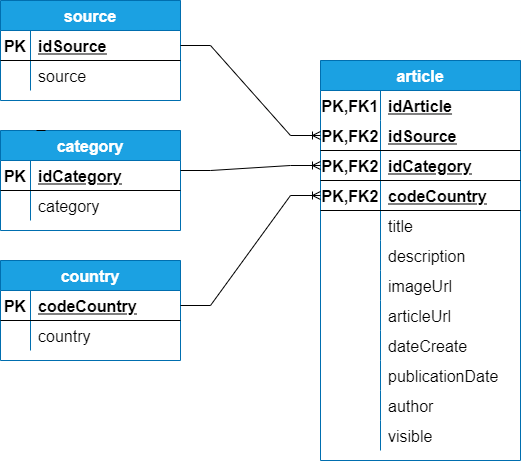

The diagram above was exported from draw.io. Its source (the exported page's mxGraphModel, read from the mxfile embedded in the PNG):
<mxGraphModel dx="1278" dy="1658" grid="1" gridSize="10" guides="1" tooltips="1" connect="1" arrows="1" fold="1" page="1" pageScale="1" pageWidth="827" pageHeight="1169" math="0" shadow="0">
  <root>
    <mxCell id="EShr6R4jKe87C8inh368-0" />
    <mxCell id="EShr6R4jKe87C8inh368-1" parent="EShr6R4jKe87C8inh368-0" />
    <mxCell id="N6NfjD8d8wAdD7CW_vsF-17" value="article" style="shape=table;startSize=30;container=1;collapsible=1;childLayout=tableLayout;fixedRows=1;rowLines=0;fontStyle=1;align=center;resizeLast=1;fontSize=16;fillColor=#1ba1e2;strokeColor=#006EAF;fontColor=#ffffff;" parent="EShr6R4jKe87C8inh368-1" vertex="1">
      <mxGeometry x="370" y="-210" width="200" height="400" as="geometry">
        <mxRectangle x="370" y="-210" width="80" height="30" as="alternateBounds" />
      </mxGeometry>
    </mxCell>
    <mxCell id="N6NfjD8d8wAdD7CW_vsF-18" value="" style="shape=partialRectangle;collapsible=0;dropTarget=0;pointerEvents=0;fillColor=none;top=0;left=0;bottom=0;right=0;points=[[0,0.5],[1,0.5]];portConstraint=eastwest;fontSize=16;" parent="N6NfjD8d8wAdD7CW_vsF-17" vertex="1">
      <mxGeometry y="30" width="200" height="30" as="geometry" />
    </mxCell>
    <mxCell id="N6NfjD8d8wAdD7CW_vsF-19" value="PK,FK1" style="shape=partialRectangle;connectable=0;fillColor=none;top=0;left=0;bottom=0;right=0;fontStyle=1;overflow=hidden;fontSize=16;" parent="N6NfjD8d8wAdD7CW_vsF-18" vertex="1">
      <mxGeometry width="60" height="30" as="geometry">
        <mxRectangle width="60" height="30" as="alternateBounds" />
      </mxGeometry>
    </mxCell>
    <mxCell id="N6NfjD8d8wAdD7CW_vsF-20" value="idArticle" style="shape=partialRectangle;connectable=0;fillColor=none;top=0;left=0;bottom=0;right=0;align=left;spacingLeft=6;fontStyle=5;overflow=hidden;fontSize=16;" parent="N6NfjD8d8wAdD7CW_vsF-18" vertex="1">
      <mxGeometry x="60" width="140" height="30" as="geometry">
        <mxRectangle width="140" height="30" as="alternateBounds" />
      </mxGeometry>
    </mxCell>
    <mxCell id="pcZw4XhKoZtSkEGBUJEx-1" value="" style="shape=partialRectangle;collapsible=0;dropTarget=0;pointerEvents=0;fillColor=none;top=0;left=0;bottom=1;right=0;points=[[0,0.5],[1,0.5]];portConstraint=eastwest;fontSize=16;" parent="N6NfjD8d8wAdD7CW_vsF-17" vertex="1">
      <mxGeometry y="60" width="200" height="30" as="geometry" />
    </mxCell>
    <mxCell id="pcZw4XhKoZtSkEGBUJEx-2" value="PK,FK2" style="shape=partialRectangle;connectable=0;fillColor=none;top=0;left=0;bottom=0;right=0;fontStyle=1;overflow=hidden;fontSize=16;" parent="pcZw4XhKoZtSkEGBUJEx-1" vertex="1">
      <mxGeometry width="60" height="30" as="geometry">
        <mxRectangle width="60" height="30" as="alternateBounds" />
      </mxGeometry>
    </mxCell>
    <mxCell id="pcZw4XhKoZtSkEGBUJEx-3" value="idSource" style="shape=partialRectangle;connectable=0;fillColor=none;top=0;left=0;bottom=0;right=0;align=left;spacingLeft=6;fontStyle=5;overflow=hidden;fontSize=16;" parent="pcZw4XhKoZtSkEGBUJEx-1" vertex="1">
      <mxGeometry x="60" width="140" height="30" as="geometry">
        <mxRectangle width="140" height="30" as="alternateBounds" />
      </mxGeometry>
    </mxCell>
    <mxCell id="bhiHu2ZRcBVM4Yv5AjvF-19" value="" style="shape=partialRectangle;collapsible=0;dropTarget=0;pointerEvents=0;fillColor=none;top=0;left=0;bottom=1;right=0;points=[[0,0.5],[1,0.5]];portConstraint=eastwest;fontSize=16;" parent="N6NfjD8d8wAdD7CW_vsF-17" vertex="1">
      <mxGeometry y="90" width="200" height="30" as="geometry" />
    </mxCell>
    <mxCell id="bhiHu2ZRcBVM4Yv5AjvF-20" value="PK,FK2" style="shape=partialRectangle;connectable=0;fillColor=none;top=0;left=0;bottom=0;right=0;fontStyle=1;overflow=hidden;fontSize=16;" parent="bhiHu2ZRcBVM4Yv5AjvF-19" vertex="1">
      <mxGeometry width="60" height="30" as="geometry">
        <mxRectangle width="60" height="30" as="alternateBounds" />
      </mxGeometry>
    </mxCell>
    <mxCell id="bhiHu2ZRcBVM4Yv5AjvF-21" value="idCategory" style="shape=partialRectangle;connectable=0;fillColor=none;top=0;left=0;bottom=0;right=0;align=left;spacingLeft=6;fontStyle=5;overflow=hidden;fontSize=16;" parent="bhiHu2ZRcBVM4Yv5AjvF-19" vertex="1">
      <mxGeometry x="60" width="140" height="30" as="geometry">
        <mxRectangle width="140" height="30" as="alternateBounds" />
      </mxGeometry>
    </mxCell>
    <mxCell id="N6NfjD8d8wAdD7CW_vsF-21" value="" style="shape=partialRectangle;collapsible=0;dropTarget=0;pointerEvents=0;fillColor=none;top=0;left=0;bottom=1;right=0;points=[[0,0.5],[1,0.5]];portConstraint=eastwest;fontSize=16;" parent="N6NfjD8d8wAdD7CW_vsF-17" vertex="1">
      <mxGeometry y="120" width="200" height="30" as="geometry" />
    </mxCell>
    <mxCell id="N6NfjD8d8wAdD7CW_vsF-22" value="PK,FK2" style="shape=partialRectangle;connectable=0;fillColor=none;top=0;left=0;bottom=0;right=0;fontStyle=1;overflow=hidden;fontSize=16;" parent="N6NfjD8d8wAdD7CW_vsF-21" vertex="1">
      <mxGeometry width="60" height="30" as="geometry">
        <mxRectangle width="60" height="30" as="alternateBounds" />
      </mxGeometry>
    </mxCell>
    <mxCell id="N6NfjD8d8wAdD7CW_vsF-23" value="codeCountry" style="shape=partialRectangle;connectable=0;fillColor=none;top=0;left=0;bottom=0;right=0;align=left;spacingLeft=6;fontStyle=5;overflow=hidden;fontSize=16;" parent="N6NfjD8d8wAdD7CW_vsF-21" vertex="1">
      <mxGeometry x="60" width="140" height="30" as="geometry">
        <mxRectangle width="140" height="30" as="alternateBounds" />
      </mxGeometry>
    </mxCell>
    <mxCell id="N6NfjD8d8wAdD7CW_vsF-24" value="" style="shape=partialRectangle;collapsible=0;dropTarget=0;pointerEvents=0;fillColor=none;top=0;left=0;bottom=0;right=0;points=[[0,0.5],[1,0.5]];portConstraint=eastwest;fontSize=16;" parent="N6NfjD8d8wAdD7CW_vsF-17" vertex="1">
      <mxGeometry y="150" width="200" height="30" as="geometry" />
    </mxCell>
    <mxCell id="N6NfjD8d8wAdD7CW_vsF-25" value="" style="shape=partialRectangle;connectable=0;fillColor=none;top=0;left=0;bottom=0;right=0;editable=1;overflow=hidden;fontSize=16;" parent="N6NfjD8d8wAdD7CW_vsF-24" vertex="1">
      <mxGeometry width="60" height="30" as="geometry">
        <mxRectangle width="60" height="30" as="alternateBounds" />
      </mxGeometry>
    </mxCell>
    <mxCell id="N6NfjD8d8wAdD7CW_vsF-26" value="title" style="shape=partialRectangle;connectable=0;fillColor=none;top=0;left=0;bottom=0;right=0;align=left;spacingLeft=6;overflow=hidden;fontSize=16;" parent="N6NfjD8d8wAdD7CW_vsF-24" vertex="1">
      <mxGeometry x="60" width="140" height="30" as="geometry">
        <mxRectangle width="140" height="30" as="alternateBounds" />
      </mxGeometry>
    </mxCell>
    <mxCell id="NBeiZqXOeduwEsquedrU-0" value="" style="shape=partialRectangle;collapsible=0;dropTarget=0;pointerEvents=0;fillColor=none;top=0;left=0;bottom=0;right=0;points=[[0,0.5],[1,0.5]];portConstraint=eastwest;fontSize=16;" parent="N6NfjD8d8wAdD7CW_vsF-17" vertex="1">
      <mxGeometry y="180" width="200" height="30" as="geometry" />
    </mxCell>
    <mxCell id="NBeiZqXOeduwEsquedrU-1" value="" style="shape=partialRectangle;connectable=0;fillColor=none;top=0;left=0;bottom=0;right=0;editable=1;overflow=hidden;fontSize=16;" parent="NBeiZqXOeduwEsquedrU-0" vertex="1">
      <mxGeometry width="60" height="30" as="geometry">
        <mxRectangle width="60" height="30" as="alternateBounds" />
      </mxGeometry>
    </mxCell>
    <mxCell id="NBeiZqXOeduwEsquedrU-2" value="description" style="shape=partialRectangle;connectable=0;fillColor=none;top=0;left=0;bottom=0;right=0;align=left;spacingLeft=6;overflow=hidden;fontSize=16;" parent="NBeiZqXOeduwEsquedrU-0" vertex="1">
      <mxGeometry x="60" width="140" height="30" as="geometry">
        <mxRectangle width="140" height="30" as="alternateBounds" />
      </mxGeometry>
    </mxCell>
    <mxCell id="lZRQtEtczNKqf6Fs7H1H-0" value="" style="shape=partialRectangle;collapsible=0;dropTarget=0;pointerEvents=0;fillColor=none;top=0;left=0;bottom=0;right=0;points=[[0,0.5],[1,0.5]];portConstraint=eastwest;fontSize=16;" parent="N6NfjD8d8wAdD7CW_vsF-17" vertex="1">
      <mxGeometry y="210" width="200" height="30" as="geometry" />
    </mxCell>
    <mxCell id="lZRQtEtczNKqf6Fs7H1H-1" value="" style="shape=partialRectangle;connectable=0;fillColor=none;top=0;left=0;bottom=0;right=0;editable=1;overflow=hidden;fontSize=16;" parent="lZRQtEtczNKqf6Fs7H1H-0" vertex="1">
      <mxGeometry width="60" height="30" as="geometry">
        <mxRectangle width="60" height="30" as="alternateBounds" />
      </mxGeometry>
    </mxCell>
    <mxCell id="lZRQtEtczNKqf6Fs7H1H-2" value="imageUrl" style="shape=partialRectangle;connectable=0;fillColor=none;top=0;left=0;bottom=0;right=0;align=left;spacingLeft=6;overflow=hidden;fontSize=16;" parent="lZRQtEtczNKqf6Fs7H1H-0" vertex="1">
      <mxGeometry x="60" width="140" height="30" as="geometry">
        <mxRectangle width="140" height="30" as="alternateBounds" />
      </mxGeometry>
    </mxCell>
    <mxCell id="IB417jQAPygWixdLBVtg-0" value="" style="shape=partialRectangle;collapsible=0;dropTarget=0;pointerEvents=0;fillColor=none;top=0;left=0;bottom=0;right=0;points=[[0,0.5],[1,0.5]];portConstraint=eastwest;fontSize=16;" parent="N6NfjD8d8wAdD7CW_vsF-17" vertex="1">
      <mxGeometry y="240" width="200" height="30" as="geometry" />
    </mxCell>
    <mxCell id="IB417jQAPygWixdLBVtg-1" value="" style="shape=partialRectangle;connectable=0;fillColor=none;top=0;left=0;bottom=0;right=0;editable=1;overflow=hidden;fontSize=16;" parent="IB417jQAPygWixdLBVtg-0" vertex="1">
      <mxGeometry width="60" height="30" as="geometry">
        <mxRectangle width="60" height="30" as="alternateBounds" />
      </mxGeometry>
    </mxCell>
    <mxCell id="IB417jQAPygWixdLBVtg-2" value="articleUrl" style="shape=partialRectangle;connectable=0;fillColor=none;top=0;left=0;bottom=0;right=0;align=left;spacingLeft=6;overflow=hidden;fontSize=16;" parent="IB417jQAPygWixdLBVtg-0" vertex="1">
      <mxGeometry x="60" width="140" height="30" as="geometry">
        <mxRectangle width="140" height="30" as="alternateBounds" />
      </mxGeometry>
    </mxCell>
    <mxCell id="IB417jQAPygWixdLBVtg-3" value="" style="shape=partialRectangle;collapsible=0;dropTarget=0;pointerEvents=0;fillColor=none;top=0;left=0;bottom=0;right=0;points=[[0,0.5],[1,0.5]];portConstraint=eastwest;fontSize=16;" parent="N6NfjD8d8wAdD7CW_vsF-17" vertex="1">
      <mxGeometry y="270" width="200" height="30" as="geometry" />
    </mxCell>
    <mxCell id="IB417jQAPygWixdLBVtg-4" value="" style="shape=partialRectangle;connectable=0;fillColor=none;top=0;left=0;bottom=0;right=0;editable=1;overflow=hidden;fontSize=16;" parent="IB417jQAPygWixdLBVtg-3" vertex="1">
      <mxGeometry width="60" height="30" as="geometry">
        <mxRectangle width="60" height="30" as="alternateBounds" />
      </mxGeometry>
    </mxCell>
    <mxCell id="IB417jQAPygWixdLBVtg-5" value="dateCreate" style="shape=partialRectangle;connectable=0;fillColor=none;top=0;left=0;bottom=0;right=0;align=left;spacingLeft=6;overflow=hidden;fontSize=16;" parent="IB417jQAPygWixdLBVtg-3" vertex="1">
      <mxGeometry x="60" width="140" height="30" as="geometry">
        <mxRectangle width="140" height="30" as="alternateBounds" />
      </mxGeometry>
    </mxCell>
    <mxCell id="vNnuXl82z_LuGyz1BEIA-0" value="" style="shape=partialRectangle;collapsible=0;dropTarget=0;pointerEvents=0;fillColor=none;top=0;left=0;bottom=0;right=0;points=[[0,0.5],[1,0.5]];portConstraint=eastwest;fontSize=16;" parent="N6NfjD8d8wAdD7CW_vsF-17" vertex="1">
      <mxGeometry y="300" width="200" height="30" as="geometry" />
    </mxCell>
    <mxCell id="vNnuXl82z_LuGyz1BEIA-1" value="" style="shape=partialRectangle;connectable=0;fillColor=none;top=0;left=0;bottom=0;right=0;editable=1;overflow=hidden;fontSize=16;" parent="vNnuXl82z_LuGyz1BEIA-0" vertex="1">
      <mxGeometry width="60" height="30" as="geometry">
        <mxRectangle width="60" height="30" as="alternateBounds" />
      </mxGeometry>
    </mxCell>
    <mxCell id="vNnuXl82z_LuGyz1BEIA-2" value="publicationDate" style="shape=partialRectangle;connectable=0;fillColor=none;top=0;left=0;bottom=0;right=0;align=left;spacingLeft=6;overflow=hidden;fontSize=16;" parent="vNnuXl82z_LuGyz1BEIA-0" vertex="1">
      <mxGeometry x="60" width="140" height="30" as="geometry">
        <mxRectangle width="140" height="30" as="alternateBounds" />
      </mxGeometry>
    </mxCell>
    <mxCell id="jU4Es_3V4nAOcRya2dC2-0" value="" style="shape=partialRectangle;collapsible=0;dropTarget=0;pointerEvents=0;fillColor=none;top=0;left=0;bottom=0;right=0;points=[[0,0.5],[1,0.5]];portConstraint=eastwest;fontSize=16;" parent="N6NfjD8d8wAdD7CW_vsF-17" vertex="1">
      <mxGeometry y="330" width="200" height="30" as="geometry" />
    </mxCell>
    <mxCell id="jU4Es_3V4nAOcRya2dC2-1" value="" style="shape=partialRectangle;connectable=0;fillColor=none;top=0;left=0;bottom=0;right=0;editable=1;overflow=hidden;fontSize=16;" parent="jU4Es_3V4nAOcRya2dC2-0" vertex="1">
      <mxGeometry width="60" height="30" as="geometry">
        <mxRectangle width="60" height="30" as="alternateBounds" />
      </mxGeometry>
    </mxCell>
    <mxCell id="jU4Es_3V4nAOcRya2dC2-2" value="author" style="shape=partialRectangle;connectable=0;fillColor=none;top=0;left=0;bottom=0;right=0;align=left;spacingLeft=6;overflow=hidden;fontSize=16;" parent="jU4Es_3V4nAOcRya2dC2-0" vertex="1">
      <mxGeometry x="60" width="140" height="30" as="geometry">
        <mxRectangle width="140" height="30" as="alternateBounds" />
      </mxGeometry>
    </mxCell>
    <mxCell id="N6NfjD8d8wAdD7CW_vsF-27" value="" style="shape=partialRectangle;collapsible=0;dropTarget=0;pointerEvents=0;fillColor=none;top=0;left=0;bottom=0;right=0;points=[[0,0.5],[1,0.5]];portConstraint=eastwest;fontSize=16;" parent="N6NfjD8d8wAdD7CW_vsF-17" vertex="1">
      <mxGeometry y="360" width="200" height="30" as="geometry" />
    </mxCell>
    <mxCell id="N6NfjD8d8wAdD7CW_vsF-28" value="" style="shape=partialRectangle;connectable=0;fillColor=none;top=0;left=0;bottom=0;right=0;editable=1;overflow=hidden;fontSize=16;" parent="N6NfjD8d8wAdD7CW_vsF-27" vertex="1">
      <mxGeometry width="60" height="30" as="geometry">
        <mxRectangle width="60" height="30" as="alternateBounds" />
      </mxGeometry>
    </mxCell>
    <mxCell id="N6NfjD8d8wAdD7CW_vsF-29" value="visible" style="shape=partialRectangle;connectable=0;fillColor=none;top=0;left=0;bottom=0;right=0;align=left;spacingLeft=6;overflow=hidden;fontSize=16;" parent="N6NfjD8d8wAdD7CW_vsF-27" vertex="1">
      <mxGeometry x="60" width="140" height="30" as="geometry">
        <mxRectangle width="140" height="30" as="alternateBounds" />
      </mxGeometry>
    </mxCell>
    <mxCell id="N6NfjD8d8wAdD7CW_vsF-30" value="country" style="shape=table;startSize=30;container=1;collapsible=1;childLayout=tableLayout;fixedRows=1;rowLines=0;fontStyle=1;align=center;resizeLast=1;fontSize=16;fillColor=#1ba1e2;strokeColor=#006EAF;fontColor=#ffffff;" parent="EShr6R4jKe87C8inh368-1" vertex="1">
      <mxGeometry x="50" y="-10" width="180" height="100" as="geometry" />
    </mxCell>
    <mxCell id="N6NfjD8d8wAdD7CW_vsF-31" value="" style="shape=partialRectangle;collapsible=0;dropTarget=0;pointerEvents=0;fillColor=none;top=0;left=0;bottom=1;right=0;points=[[0,0.5],[1,0.5]];portConstraint=eastwest;fontSize=16;" parent="N6NfjD8d8wAdD7CW_vsF-30" vertex="1">
      <mxGeometry y="30" width="180" height="30" as="geometry" />
    </mxCell>
    <mxCell id="N6NfjD8d8wAdD7CW_vsF-32" value="" style="shape=partialRectangle;connectable=0;fillColor=none;top=0;left=0;bottom=0;right=0;fontStyle=1;overflow=hidden;fontSize=16;" parent="N6NfjD8d8wAdD7CW_vsF-31" vertex="1">
      <mxGeometry width="30" height="30" as="geometry">
        <mxRectangle width="30" height="30" as="alternateBounds" />
      </mxGeometry>
    </mxCell>
    <mxCell id="N6NfjD8d8wAdD7CW_vsF-33" value="codeCountry" style="shape=partialRectangle;connectable=0;fillColor=none;top=0;left=0;bottom=0;right=0;align=left;spacingLeft=6;fontStyle=5;overflow=hidden;fontSize=16;" parent="N6NfjD8d8wAdD7CW_vsF-31" vertex="1">
      <mxGeometry x="30" width="150" height="30" as="geometry">
        <mxRectangle width="150" height="30" as="alternateBounds" />
      </mxGeometry>
    </mxCell>
    <mxCell id="N6NfjD8d8wAdD7CW_vsF-37" value="" style="shape=partialRectangle;collapsible=0;dropTarget=0;pointerEvents=0;fillColor=none;top=0;left=0;bottom=0;right=0;points=[[0,0.5],[1,0.5]];portConstraint=eastwest;fontSize=16;" parent="N6NfjD8d8wAdD7CW_vsF-30" vertex="1">
      <mxGeometry y="60" width="180" height="30" as="geometry" />
    </mxCell>
    <mxCell id="N6NfjD8d8wAdD7CW_vsF-38" value="" style="shape=partialRectangle;connectable=0;fillColor=none;top=0;left=0;bottom=0;right=0;editable=1;overflow=hidden;fontSize=16;" parent="N6NfjD8d8wAdD7CW_vsF-37" vertex="1">
      <mxGeometry width="30" height="30" as="geometry">
        <mxRectangle width="30" height="30" as="alternateBounds" />
      </mxGeometry>
    </mxCell>
    <mxCell id="N6NfjD8d8wAdD7CW_vsF-39" value="country" style="shape=partialRectangle;connectable=0;fillColor=none;top=0;left=0;bottom=0;right=0;align=left;spacingLeft=6;overflow=hidden;fontSize=16;" parent="N6NfjD8d8wAdD7CW_vsF-37" vertex="1">
      <mxGeometry x="30" width="150" height="30" as="geometry">
        <mxRectangle width="150" height="30" as="alternateBounds" />
      </mxGeometry>
    </mxCell>
    <mxCell id="N6NfjD8d8wAdD7CW_vsF-43" value="category" style="shape=table;startSize=30;container=1;collapsible=1;childLayout=tableLayout;fixedRows=1;rowLines=0;fontStyle=1;align=center;resizeLast=1;fontSize=16;fillColor=#1ba1e2;strokeColor=#006EAF;fontColor=#ffffff;" parent="EShr6R4jKe87C8inh368-1" vertex="1">
      <mxGeometry x="50" y="-140" width="180" height="100" as="geometry" />
    </mxCell>
    <mxCell id="N6NfjD8d8wAdD7CW_vsF-44" value="" style="shape=partialRectangle;collapsible=0;dropTarget=0;pointerEvents=0;fillColor=none;top=0;left=0;bottom=1;right=0;points=[[0,0.5],[1,0.5]];portConstraint=eastwest;fontSize=16;" parent="N6NfjD8d8wAdD7CW_vsF-43" vertex="1">
      <mxGeometry y="30" width="180" height="30" as="geometry" />
    </mxCell>
    <mxCell id="N6NfjD8d8wAdD7CW_vsF-45" value="PK" style="shape=partialRectangle;connectable=0;fillColor=none;top=0;left=0;bottom=0;right=0;fontStyle=1;overflow=hidden;fontSize=16;" parent="N6NfjD8d8wAdD7CW_vsF-44" vertex="1">
      <mxGeometry width="30" height="30" as="geometry">
        <mxRectangle width="30" height="30" as="alternateBounds" />
      </mxGeometry>
    </mxCell>
    <mxCell id="N6NfjD8d8wAdD7CW_vsF-46" value="idCategory" style="shape=partialRectangle;connectable=0;fillColor=none;top=0;left=0;bottom=0;right=0;align=left;spacingLeft=6;fontStyle=5;overflow=hidden;fontSize=16;" parent="N6NfjD8d8wAdD7CW_vsF-44" vertex="1">
      <mxGeometry x="30" width="150" height="30" as="geometry">
        <mxRectangle width="150" height="30" as="alternateBounds" />
      </mxGeometry>
    </mxCell>
    <mxCell id="N6NfjD8d8wAdD7CW_vsF-47" value="" style="shape=partialRectangle;collapsible=0;dropTarget=0;pointerEvents=0;fillColor=none;top=0;left=0;bottom=0;right=0;points=[[0,0.5],[1,0.5]];portConstraint=eastwest;fontSize=16;" parent="N6NfjD8d8wAdD7CW_vsF-43" vertex="1">
      <mxGeometry y="60" width="180" height="30" as="geometry" />
    </mxCell>
    <mxCell id="N6NfjD8d8wAdD7CW_vsF-48" value="" style="shape=partialRectangle;connectable=0;fillColor=none;top=0;left=0;bottom=0;right=0;editable=1;overflow=hidden;fontSize=16;" parent="N6NfjD8d8wAdD7CW_vsF-47" vertex="1">
      <mxGeometry width="30" height="30" as="geometry">
        <mxRectangle width="30" height="30" as="alternateBounds" />
      </mxGeometry>
    </mxCell>
    <mxCell id="N6NfjD8d8wAdD7CW_vsF-49" value="category" style="shape=partialRectangle;connectable=0;fillColor=none;top=0;left=0;bottom=0;right=0;align=left;spacingLeft=6;overflow=hidden;fontSize=16;" parent="N6NfjD8d8wAdD7CW_vsF-47" vertex="1">
      <mxGeometry x="30" width="150" height="30" as="geometry">
        <mxRectangle width="150" height="30" as="alternateBounds" />
      </mxGeometry>
    </mxCell>
    <mxCell id="N6NfjD8d8wAdD7CW_vsF-56" value="source" style="shape=table;startSize=30;container=1;collapsible=1;childLayout=tableLayout;fixedRows=1;rowLines=0;fontStyle=1;align=center;resizeLast=1;fontSize=16;fillColor=#1ba1e2;strokeColor=#006EAF;fontColor=#ffffff;" parent="EShr6R4jKe87C8inh368-1" vertex="1">
      <mxGeometry x="50" y="-270" width="180" height="100" as="geometry" />
    </mxCell>
    <mxCell id="N6NfjD8d8wAdD7CW_vsF-57" value="" style="shape=partialRectangle;collapsible=0;dropTarget=0;pointerEvents=0;fillColor=none;top=0;left=0;bottom=1;right=0;points=[[0,0.5],[1,0.5]];portConstraint=eastwest;fontSize=16;" parent="N6NfjD8d8wAdD7CW_vsF-56" vertex="1">
      <mxGeometry y="30" width="180" height="30" as="geometry" />
    </mxCell>
    <mxCell id="N6NfjD8d8wAdD7CW_vsF-58" value="PK" style="shape=partialRectangle;connectable=0;fillColor=none;top=0;left=0;bottom=0;right=0;fontStyle=1;overflow=hidden;fontSize=16;" parent="N6NfjD8d8wAdD7CW_vsF-57" vertex="1">
      <mxGeometry width="30" height="30" as="geometry">
        <mxRectangle width="30" height="30" as="alternateBounds" />
      </mxGeometry>
    </mxCell>
    <mxCell id="N6NfjD8d8wAdD7CW_vsF-59" value="idSource" style="shape=partialRectangle;connectable=0;fillColor=none;top=0;left=0;bottom=0;right=0;align=left;spacingLeft=6;fontStyle=5;overflow=hidden;fontSize=16;" parent="N6NfjD8d8wAdD7CW_vsF-57" vertex="1">
      <mxGeometry x="30" width="150" height="30" as="geometry">
        <mxRectangle width="150" height="30" as="alternateBounds" />
      </mxGeometry>
    </mxCell>
    <mxCell id="N6NfjD8d8wAdD7CW_vsF-60" value="" style="shape=partialRectangle;collapsible=0;dropTarget=0;pointerEvents=0;fillColor=none;top=0;left=0;bottom=0;right=0;points=[[0,0.5],[1,0.5]];portConstraint=eastwest;fontSize=16;" parent="N6NfjD8d8wAdD7CW_vsF-56" vertex="1">
      <mxGeometry y="60" width="180" height="30" as="geometry" />
    </mxCell>
    <mxCell id="N6NfjD8d8wAdD7CW_vsF-61" value="" style="shape=partialRectangle;connectable=0;fillColor=none;top=0;left=0;bottom=0;right=0;editable=1;overflow=hidden;fontSize=16;" parent="N6NfjD8d8wAdD7CW_vsF-60" vertex="1">
      <mxGeometry width="30" height="30" as="geometry">
        <mxRectangle width="30" height="30" as="alternateBounds" />
      </mxGeometry>
    </mxCell>
    <mxCell id="N6NfjD8d8wAdD7CW_vsF-62" value="source" style="shape=partialRectangle;connectable=0;fillColor=none;top=0;left=0;bottom=0;right=0;align=left;spacingLeft=6;overflow=hidden;fontSize=16;" parent="N6NfjD8d8wAdD7CW_vsF-60" vertex="1">
      <mxGeometry x="30" width="150" height="30" as="geometry">
        <mxRectangle width="150" height="30" as="alternateBounds" />
      </mxGeometry>
    </mxCell>
    <mxCell id="bhiHu2ZRcBVM4Yv5AjvF-22" style="edgeStyle=none;rounded=0;orthogonalLoop=1;jettySize=auto;html=1;exitX=0.25;exitY=0;exitDx=0;exitDy=0;entryX=0.2;entryY=0;entryDx=0;entryDy=0;entryPerimeter=0;fontSize=16;endArrow=none;endFill=0;" parent="EShr6R4jKe87C8inh368-1" source="N6NfjD8d8wAdD7CW_vsF-43" target="N6NfjD8d8wAdD7CW_vsF-43" edge="1">
      <mxGeometry relative="1" as="geometry" />
    </mxCell>
    <mxCell id="VuN7VixaUVvPMIT4-Uv9-0" value="" style="edgeStyle=entityRelationEdgeStyle;fontSize=12;html=1;endArrow=ERoneToMany;rounded=0;exitX=1;exitY=0.5;exitDx=0;exitDy=0;entryX=0;entryY=0.5;entryDx=0;entryDy=0;" parent="EShr6R4jKe87C8inh368-1" source="N6NfjD8d8wAdD7CW_vsF-31" target="N6NfjD8d8wAdD7CW_vsF-21" edge="1">
      <mxGeometry width="100" height="100" relative="1" as="geometry">
        <mxPoint x="240" y="215" as="sourcePoint" />
        <mxPoint x="340" y="115" as="targetPoint" />
      </mxGeometry>
    </mxCell>
    <mxCell id="s518KWTO_2K6xb9tAJiU-0" value="" style="edgeStyle=entityRelationEdgeStyle;fontSize=12;html=1;endArrow=ERoneToMany;rounded=0;exitX=1;exitY=0.5;exitDx=0;exitDy=0;entryX=0;entryY=0.5;entryDx=0;entryDy=0;" parent="EShr6R4jKe87C8inh368-1" target="bhiHu2ZRcBVM4Yv5AjvF-19" edge="1">
      <mxGeometry width="100" height="100" relative="1" as="geometry">
        <mxPoint x="230" y="-100" as="sourcePoint" />
        <mxPoint x="370" y="-90" as="targetPoint" />
      </mxGeometry>
    </mxCell>
    <mxCell id="pjXm_j_l5exvaL6m8xiA-0" value="" style="edgeStyle=entityRelationEdgeStyle;fontSize=12;html=1;endArrow=ERoneToMany;rounded=0;exitX=1;exitY=0.5;exitDx=0;exitDy=0;entryX=0;entryY=0.5;entryDx=0;entryDy=0;" parent="EShr6R4jKe87C8inh368-1" target="pcZw4XhKoZtSkEGBUJEx-1" edge="1">
      <mxGeometry width="100" height="100" relative="1" as="geometry">
        <mxPoint x="230" y="-225" as="sourcePoint" />
        <mxPoint x="370" y="-230" as="targetPoint" />
      </mxGeometry>
    </mxCell>
    <mxCell id="XjnqKZAWaxRkTRlWI_LV-0" value="PK" style="shape=partialRectangle;connectable=0;fillColor=none;top=0;left=0;bottom=0;right=0;fontStyle=1;overflow=hidden;fontSize=16;" parent="EShr6R4jKe87C8inh368-1" vertex="1">
      <mxGeometry x="50" y="20" width="30" height="30" as="geometry">
        <mxRectangle width="30" height="30" as="alternateBounds" />
      </mxGeometry>
    </mxCell>
  </root>
</mxGraphModel>